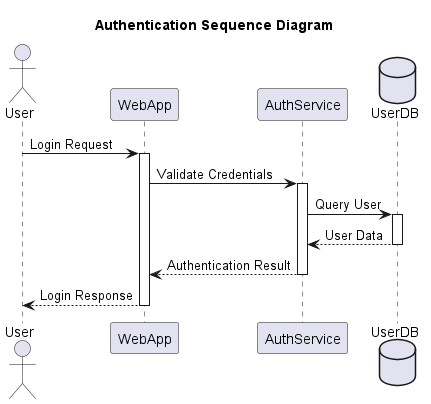

The diagram above was rendered by PlantUML. Its source (embedded in the PNG):
@startuml
title Authentication Sequence Diagram

actor User
participant WebApp
participant AuthService
database UserDB

User -> WebApp: Login Request
activate WebApp

WebApp -> AuthService: Validate Credentials
activate AuthService

AuthService -> UserDB: Query User
activate UserDB
UserDB --> AuthService: User Data
deactivate UserDB

AuthService --> WebApp: Authentication Result
deactivate AuthService

WebApp --> User: Login Response
deactivate WebApp

@enduml